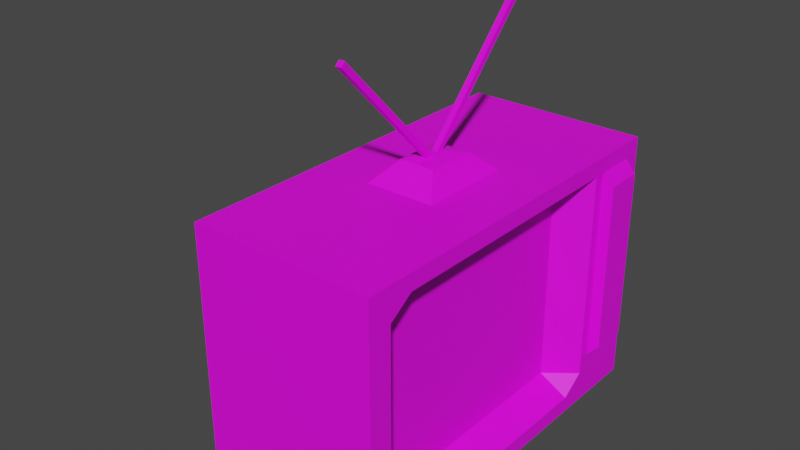 # Source: tv2.blend  (saved by Blender 2.92.15; exported with 4.5.12 LTS)
import bpy
from mathutils import Matrix  # noqa: F401  (used for matrix-valued properties, if any)

bpy.ops.wm.read_factory_settings(use_empty=True)
scene = bpy.context.scene
scene.name = 'Scene'

# ---- collections
col_collection = bpy.data.collections.new('Collection'); scene.collection.children.link(col_collection)

# ---- images (referenced by path relative to the original .blend; pixels are not part of the script)
import os
ASSET_DIR = os.environ.get("B2B_ASSET_DIR", "")  # directory of the original .blend (textures are referenced by path, not embedded)
HERE = os.path.dirname(os.path.abspath(__file__))  # packed textures are extracted next to this script under _unpacked/

def load_image(name, relpath, width, height, colorspace="sRGB"):
    """Load a texture the original file referenced (path relative to the .blend, or extracted next to this script)."""
    p = next((c for c in (os.path.join(HERE, relpath), os.path.join(ASSET_DIR, relpath)) if relpath and os.path.exists(c)), "")
    if p:
        img = bpy.data.images.load(p, check_existing=True)
        img.name = name
    else:  # same state as the original file: an image datablock whose file is absent (Cycles renders it pink)
        img = bpy.data.images.new(name, width, height)
        img.source = "FILE"
        img.filepath = "//" + (relpath or name)
    img.colorspace_settings.name = colorspace
    return img
img_industrial_door_jpg = load_image('industrial_door.jpg', 'textures/worntv.jpg', 1024, 1024, 'sRGB')

# ---- materials (node trees are filled in below, after node groups)
mat_material_001 = bpy.data.materials.new('Material.001')
mat_material_001.use_transparent_shadow = False

# ---- material node trees
mat_material_001.use_nodes = True; mat_material_001.node_tree.nodes.clear()
_N = mat_material_001.node_tree.nodes; _L = mat_material_001.node_tree.links
n0 = _N.new('ShaderNodeBsdfPrincipled'); n0.name = 'Principled BSDF'; n0.location = (10, 300)
n0.distribution = 'GGX'
n0.subsurface_method = 'BURLEY'
n0.inputs[3].default_value = 1.45
n0.inputs[27].default_value = (0.0, 0.0, 0.0, 1.0)
n0.inputs[28].default_value = 1.0
n1 = _N.new('ShaderNodeOutputMaterial'); n1.name = 'Material Output'; n1.location = (300, 300)
n2 = _N.new('ShaderNodeTexImage'); n2.name = 'Image Texture'; n2.location = (-686, 261)
n2.image = img_industrial_door_jpg
_L.new(n0.outputs[0], n1.inputs[0])
_L.new(n2.outputs[0], n0.inputs[0])
n1.is_active_output = True

# ---- world
world_world = bpy.data.worlds.new('World'); scene.world = world_world
world_world.use_nodes = True; world_world.node_tree.nodes.clear()
_N = world_world.node_tree.nodes; _L = world_world.node_tree.links
n0 = _N.new('ShaderNodeOutputWorld'); n0.name = 'World Output'; n0.location = (300, 300)
n1 = _N.new('ShaderNodeBackground'); n1.name = 'Background'; n1.location = (10, 300)
n1.inputs[0].default_value = (0.05088, 0.05088, 0.05088, 1.0)
_L.new(n1.outputs[0], n0.inputs[0])
n0.is_active_output = True
world_world.color = (0.05088, 0.05088, 0.05088)
world_world.use_sun_shadow = False
world_world.sun_shadow_jitter_overblur = 0.0

# ---- meshes
me_cube_001 = bpy.data.meshes.new('Cube.001')
me_cube_001.from_pydata([(-1.0, -1.0, -1.0), (-1.0, -1.0, 1.0), (-1.0, 1.0, -1.0), (-1.0, 1.0, 1.0), (1.0, -1.0, -1.0), (1.0, -1.0, 1.0), (1.0, 1.0, -1.0), (1.0, 1.0, 1.0), (-1.0, 0.0, 1.0), (1.0, 1.0, 0.0), (1.0, 0.0, 1.0), (0.0, -1.001e-07, -1.184), (1.0, 0.5, -1.0), (-0.75, 1.0, -1.0), (-0.6766, -0.5, 0.75), (-0.6766, -0.5, -0.75), (-0.6766, 0.75, -0.75), (-0.6766, 0.75, 0.75), (-1.0, 0.125, -1.0), (-1.0, -1.0, -0.625), (1.0, 0.0, 0.625), (-1.0, -0.5, -0.875), (-1.0, -1.0, -0.875), (-1.0, 0.0, 0.875), (-1.0, -0.875, 0.5), (-1.0, -0.5, 0.875), (0.375, -0.25, -1.0), (-0.375, -0.25, -1.0), (0.375, 0.25, -1.0), (-1.0, 0.875, -0.75), (-1.0, 0.75, -0.875), (-1.0, -0.625, -0.75), (-1.0, -0.875, -0.75), (-1.0, -0.6875, -0.875), (-1.0, -0.625, 0.75), (-1.0, -0.6875, 0.625), (-0.375, 0.25, -1.0), (-1.0, 0.875, 0.75), (-1.0, 0.75, 0.875), (1.0, -0.625, 0.625), (-0.375, 0.125, -1.0), (-1.0, -0.9035, 0.625), (-1.0, -0.875, -0.625), (-1.0, -0.9035, -0.875), (-1.0, -0.625, -0.875), (-1.0, 0.875, -0.875), (-1.0, 0.125, -0.875), (1.0, 0.625, 0.625), (1.0, 0.625, -0.375), (1.0, -0.625, -0.625), (0.375, 0.125, -1.0), (1.0, 0.625, -0.625), (-1.0, -0.625, 0.875), (-1.0, 0.875, 0.875), (-1.118, -0.8963, 0.4278), (-1.118, -0.8963, -0.6778), (-1.118, -0.6947, -0.7884), (-1.118, -0.6947, 0.5384), (-1.118, -0.8963, 0.5384), (-1.118, -0.8963, -0.7884), (1.954, -0.304, 0.304), (1.954, 0.304, 0.304), (1.954, -0.304, -0.304), (1.954, 0.304, -0.304), (0.1927, -0.1285, -1.148), (-0.1927, -0.1285, -1.148), (0.1927, 0.1285, -1.148), (-0.1927, 0.1285, -1.148), (-0.03234, -0.5694, -2.077), (-0.03234, -0.5922, -2.046), (-0.03234, 0.002408, -1.179), (-0.03234, -0.02038, -1.148), (0.03234, -0.5694, -2.077), (0.03234, -0.5922, -2.046), (0.03234, 0.002408, -1.179), (0.03234, -0.02038, -1.148), (-0.03234, 0.6153, -1.993), (-0.03234, 0.5929, -2.025), (-0.03234, 0.0317, -1.112), (-0.03234, 0.009321, -1.144), (0.03234, 0.6153, -1.993), (0.03234, 0.5929, -2.025), (0.03234, 0.0317, -1.112), (0.03234, 0.009321, -1.144)], [], [(22, 19, 42, 32, 43), (48, 47, 61, 63, 51), (30, 45, 29, 37, 53, 38, 23, 8, 3, 2, 18, 46), (24, 41, 58, 54), (44, 31, 15, 21), (31, 34, 14, 15), (33, 43, 59, 56), (4, 5, 1, 19, 22, 0), (16, 15, 14, 17), (66, 11, 67), (16, 30, 46, 21, 15), (33, 56, 57, 35), (36, 40, 13, 6, 12, 50, 28), (0, 18, 2, 13, 40, 27, 26, 50, 12, 4), (36, 28, 66, 67), (9, 7, 10, 20, 47, 48), (41, 35, 57, 58), (30, 16, 29, 45), (16, 17, 37, 29), (3, 7, 9, 6, 13, 2), (49, 62, 60, 39), (7, 3, 8, 1, 5, 10), (51, 63, 62, 49), (44, 21, 46, 18, 0, 22, 43, 33, 35, 41, 24, 42, 19, 1, 8, 23, 25, 52, 34, 31), (27, 40, 36, 67, 65), (5, 4, 12, 6, 9, 48, 51, 49, 39, 20, 10), (50, 26, 64, 66, 28), (34, 52, 25, 14), (25, 23, 38, 17, 14), (17, 38, 53, 37), (55, 54, 58, 57, 56, 59), (43, 32, 55, 59), (42, 24, 54, 55, 32), (62, 63, 61, 60), (26, 27, 65, 64), (20, 39, 60, 61, 47), (64, 65, 11), (66, 64, 11), (65, 67, 11), (68, 69, 71, 70), (70, 71, 75, 74), (74, 75, 73, 72), (72, 73, 69, 68), (70, 74, 72, 68), (75, 71, 69, 73), (76, 77, 79, 78), (78, 79, 83, 82), (82, 83, 81, 80), (80, 81, 77, 76), (78, 82, 80, 76), (83, 79, 77, 81)])
_uv = me_cube_001.uv_layers.new(name='UVMap')
_uv.uv.foreach_set('vector', [0.3906, 0.0, 0.4219, 0.0, 0.4219, 0.01562, 0.4062, 0.01562, 0.3906, 0.01562, 0.4531, 0.5469, 0.5781, 0.5469, 0.5781, 0.5469, 0.4219, 0.5469, 0.4219, 0.5469, 0.3906, 0.2188, 0.3906, 0.2344, 0.4062, 0.2344, 0.5938, 0.2344, 0.6094, 0.2344, 0.6094, 0.2188, 0.6094, 0.125, 0.625, 0.125, 0.625, 0.25, 0.375, 0.25, 0.375, 0.1406, 0.3906, 0.1406, 0.5625, 0.01562, 0.5781, 0.01562, 0.5781, 0.01562, 0.5625, 0.01562, 0.3906, 0.04688, 0.4062, 0.04688, 0.4062, 0.0625, 0.3906, 0.0625, 0.4062, 0.04688, 0.5938, 0.04688, 0.5938, 0.0625, 0.4062, 0.0625, 0.3906, 0.03125, 0.3906, 0.01562, 0.3906, 0.01562, 0.3906, 0.03125, 0.375, 0.75, 0.625, 0.75, 0.625, 1.0, 0.4219, 1.0, 0.3906, 1.0, 0.375, 1.0, 0.4062, 0.2188, 0.4062, 0.0625, 0.5938, 0.0625, 0.5938, 0.2188, 0.2969, 0.5938, 0.2031, 0.5938, 0.2031, 0.5938, 0.4062, 0.2188, 0.3906, 0.2188, 0.3906, 0.1406, 0.3906, 0.0625, 0.4062, 0.0625, 0.3906, 0.03125, 0.3906, 0.03125, 0.5781, 0.03125, 0.5781, 0.03125, 0.2031, 0.5938, 0.2031, 0.6094, 0.1562, 0.5, 0.375, 0.5, 0.375, 0.5625, 0.2969, 0.6094, 0.2969, 0.5938, 0.125, 0.75, 0.125, 0.6094, 0.125, 0.5, 0.1562, 0.5, 0.2031, 0.6094, 0.2031, 0.6562, 0.2969, 0.6562, 0.2969, 0.6094, 0.375, 0.5625, 0.375, 0.75, 0.2031, 0.5938, 0.2969, 0.5938, 0.2969, 0.5938, 0.2031, 0.5938, 0.5, 0.5, 0.625, 0.5, 0.625, 0.625, 0.5781, 0.625, 0.5781, 0.5469, 0.4531, 0.5469, 0.5781, 0.01562, 0.5781, 0.03125, 0.5781, 0.03125, 0.5781, 0.01562, 0.3906, 0.2188, 0.4062, 0.2188, 0.4062, 0.2344, 0.3906, 0.2344, 0.4062, 0.2188, 0.5938, 0.2188, 0.5938, 0.2344, 0.4062, 0.2344, 0.625, 0.25, 0.625, 0.5, 0.5, 0.5, 0.375, 0.5, 0.375, 0.2812, 0.375, 0.25, 0.4219, 0.7031, 0.4219, 0.7031, 0.5781, 0.7031, 0.5781, 0.7031, 0.625, 0.5, 0.875, 0.5, 0.875, 0.625, 0.875, 0.75, 0.625, 0.75, 0.625, 0.625, 0.4219, 0.5469, 0.4219, 0.5469, 0.4219, 0.7031, 0.4219, 0.7031, 0.3906, 0.04688, 0.3906, 0.0625, 0.3906, 0.1406, 0.375, 0.1406, 0.375, 0.0, 0.3906, 0.0, 0.3906, 0.01562, 0.3906, 0.03125, 0.5781, 0.03125, 0.5781, 0.01562, 0.5625, 0.01562, 0.4219, 0.01562, 0.4219, 0.0, 0.625, 0.0, 0.625, 0.125, 0.6094, 0.125, 0.6094, 0.0625, 0.6094, 0.04688, 0.5938, 0.04688, 0.4062, 0.04688, 0.2031, 0.6562, 0.2031, 0.6094, 0.2031, 0.5938, 0.2031, 0.5938, 0.2031, 0.6562, 0.625, 0.75, 0.375, 0.75, 0.375, 0.5625, 0.375, 0.5, 0.5, 0.5, 0.4531, 0.5469, 0.4219, 0.5469, 0.4219, 0.7031, 0.5781, 0.7031, 0.5781, 0.625, 0.625, 0.625, 0.2969, 0.6094, 0.2969, 0.6562, 0.2969, 0.6562, 0.2969, 0.5938, 0.2969, 0.5938, 0.5938, 0.04688, 0.6094, 0.04688, 0.6094, 0.0625, 0.5938, 0.0625, 0.6094, 0.0625, 0.6094, 0.125, 0.6094, 0.2188, 0.5938, 0.2188, 0.5938, 0.0625, 0.5938, 0.2188, 0.6094, 0.2188, 0.6094, 0.2344, 0.5938, 0.2344, 0.4062, 0.01562, 0.5625, 0.01562, 0.5781, 0.01562, 0.5781, 0.03125, 0.3906, 0.03125, 0.3906, 0.01562, 0.3906, 0.01562, 0.4062, 0.01562, 0.4062, 0.01562, 0.3906, 0.01562, 0.4219, 0.01562, 0.5625, 0.01562, 0.5625, 0.01562, 0.4062, 0.01562, 0.4062, 0.01562, 0.4219, 0.7031, 0.4219, 0.5469, 0.5781, 0.5469, 0.5781, 0.7031, 0.2969, 0.6562, 0.2031, 0.6562, 0.2031, 0.6562, 0.2969, 0.6562, 0.5781, 0.625, 0.5781, 0.7031, 0.5781, 0.7031, 0.5781, 0.5469, 0.5781, 0.5469, 0.2969, 0.6562, 0.2031, 0.6562, 0.2969, 0.6562, 0.2969, 0.5938, 0.2969, 0.6562, 0.2969, 0.5938, 0.2031, 0.6562, 0.2031, 0.5938, 0.2031, 0.6562, 0.375, 0.0, 0.625, 0.0, 0.625, 0.25, 0.375, 0.25, 0.375, 0.25, 0.625, 0.25, 0.625, 0.5, 0.375, 0.5, 0.375, 0.5, 0.625, 0.5, 0.625, 0.75, 0.375, 0.75, 0.375, 0.75, 0.625, 0.75, 0.625, 1.0, 0.375, 1.0, 0.125, 0.5, 0.375, 0.5, 0.375, 0.75, 0.125, 0.75, 0.625, 0.5, 0.875, 0.5, 0.875, 0.75, 0.625, 0.75, 0.375, 0.0, 0.625, 0.0, 0.625, 0.25, 0.375, 0.25, 0.375, 0.25, 0.625, 0.25, 0.625, 0.5, 0.375, 0.5, 0.375, 0.5, 0.625, 0.5, 0.625, 0.75, 0.375, 0.75, 0.375, 0.75, 0.625, 0.75, 0.625, 1.0, 0.375, 1.0, 0.125, 0.5, 0.375, 0.5, 0.375, 0.75, 0.125, 0.75, 0.625, 0.5, 0.875, 0.5, 0.875, 0.75, 0.625, 0.75])
me_cube_001.materials.append(mat_material_001)
me_cube_001.use_remesh_fix_poles = True
me_cube_001.use_remesh_preserve_attributes = False
me_cube_001.use_mirror_vertex_groups = False
me_cube_001.update()

# ---- objects
ob_cube = bpy.data.objects.new('Cube', me_cube_001)

# ---- transforms, parenting, visibility, modifiers, constraints
ob_cube.location = (0.0, -1.0, 0.0)
ob_cube.scale = (-0.179, -0.3716, -0.2539)
ob_cube.lineart.crease_threshold = 0.0

# ---- collection membership
col_collection.objects.link(ob_cube)

# ---- scene / render settings (as saved in the file)
scene.frame_start = 1; scene.frame_end = 250; scene.frame_set(1)
scene.render.engine = 'BLENDER_EEVEE_NEXT'
scene.cycles.use_denoising = False
scene.cycles.samples = 128
scene.cycles.sampling_pattern = 'TABULATED_SOBOL'
scene.cycles.use_adaptive_sampling = False
scene.cycles.use_light_tree = False
scene.view_settings.view_transform = 'Filmic'
bpy.context.view_layer.update()

# ---- added for rendering (the .blend has no active camera and no usable light): camera, sun
cam_auto = bpy.data.cameras.new('AutoCamera')
cam_auto.lens = 50.0
cam_auto.sensor_width = 36.0
cam_auto.clip_end = 1000.0
ob_auto_camera = bpy.data.objects.new('AutoCamera', cam_auto)
scene.collection.objects.link(ob_auto_camera)
ob_auto_camera.location = (1.04502, -2.34386, 1.03258)
ob_auto_camera.rotation_euler = (1.09748, -7.21219e-08, 0.694738)
scene.camera = ob_auto_camera
light_auto_sun = bpy.data.lights.new('AutoSun', 'SUN')
light_auto_sun.energy = 3.0
light_auto_sun.angle = 0.0523599
ob_auto_sun = bpy.data.objects.new('AutoSun', light_auto_sun)
scene.collection.objects.link(ob_auto_sun)
ob_auto_sun.rotation_euler = (0.872665, 0.174533, 0.523599)
bpy.context.view_layer.update()
